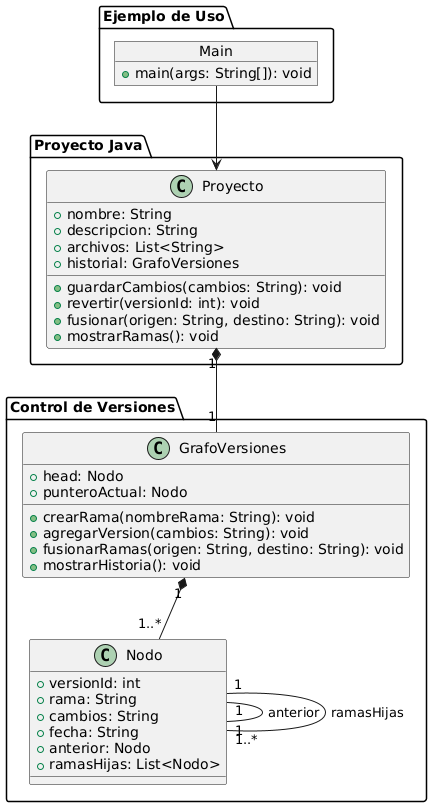

The diagram above was rendered by PlantUML. Its source (embedded in the PNG):
@startuml
package "Control de Versiones" {
    class Nodo {
        + versionId: int
        + rama: String
        + cambios: String
        + fecha: String
        + anterior: Nodo
        + ramasHijas: List<Nodo>
    }

    class GrafoVersiones {
        + head: Nodo
        + punteroActual: Nodo
        + crearRama(nombreRama: String): void
        + agregarVersion(cambios: String): void
        + fusionarRamas(origen: String, destino: String): void
        + mostrarHistoria(): void
    }

    Nodo "1" -- "1" Nodo : anterior
    Nodo "1" -- "1..*" Nodo : ramasHijas
    GrafoVersiones "1" *-- "1..*" Nodo
}

package "Proyecto Java" {
    class Proyecto {
        + nombre: String
        + descripcion: String
        + archivos: List<String>
        + historial: GrafoVersiones
        + guardarCambios(cambios: String): void
        + revertir(versionId: int): void
        + fusionar(origen: String, destino: String): void
        + mostrarRamas(): void
    }

    Proyecto "1" *-- "1" GrafoVersiones
}

package "Ejemplo de Uso" {
    object "Main" as Main {
        + main(args: String[]): void
    }
    Main --> Proyecto
}
@enduml